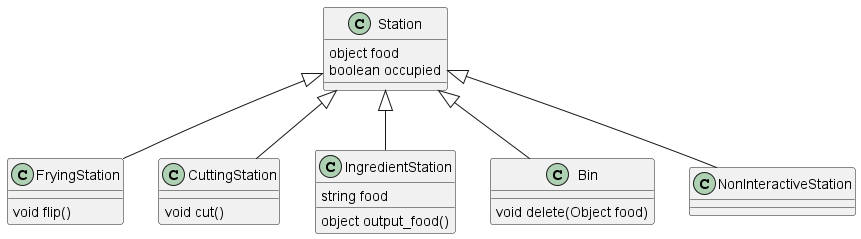

The diagram above was rendered by PlantUML. Its source (embedded in the PNG):
@startuml
class Station{
    object food
    boolean occupied
}
class FryingStation{
    void flip()
}
class CuttingStation{
    void cut()
}
class IngredientStation{
    string food
    object output_food()
}
Class Bin{
    void delete(Object food)
}
class NonInteractiveStation{}
Station <|-- FryingStation
Station <|-- CuttingStation
Station <|-- IngredientStation
Station <|-- Bin
Station <|-- NonInteractiveStation
@enduml